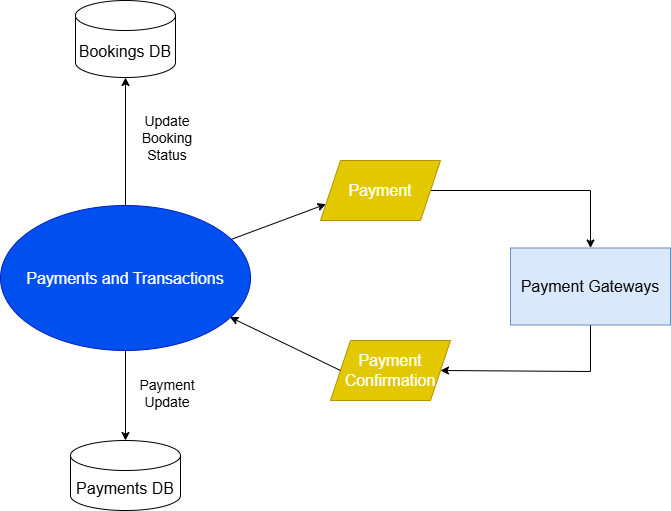

The diagram above was exported from draw.io. Its source (the exported page's mxGraphModel, read from the mxfile embedded in the PNG):
<mxGraphModel dx="2791" dy="531" grid="1" gridSize="10" guides="1" tooltips="1" connect="1" arrows="1" fold="1" page="1" pageScale="1" pageWidth="1700" pageHeight="1100" math="0" shadow="0">
  <root>
    <mxCell id="0" />
    <mxCell id="1" parent="0" />
    <mxCell id="dHOt5kfmzowv9fm-M-bx-12" style="edgeStyle=orthogonalEdgeStyle;rounded=0;orthogonalLoop=1;jettySize=auto;html=1;startArrow=classic;startFill=1;endArrow=none;entryX=1;entryY=0.5;entryDx=0;entryDy=0;" edge="1" parent="1" source="dHOt5kfmzowv9fm-M-bx-5" target="dHOt5kfmzowv9fm-M-bx-22">
      <mxGeometry relative="1" as="geometry">
        <mxPoint x="449.6687356371151" y="750" as="targetPoint" />
        <Array as="points">
          <mxPoint x="560" y="750" />
        </Array>
      </mxGeometry>
    </mxCell>
    <mxCell id="dHOt5kfmzowv9fm-M-bx-23" style="edgeStyle=orthogonalEdgeStyle;rounded=0;orthogonalLoop=1;jettySize=auto;html=1;entryX=1;entryY=0.5;entryDx=0;entryDy=0;" edge="1" parent="1" source="dHOt5kfmzowv9fm-M-bx-5" target="dHOt5kfmzowv9fm-M-bx-21">
      <mxGeometry relative="1" as="geometry">
        <Array as="points">
          <mxPoint x="560" y="931" />
        </Array>
      </mxGeometry>
    </mxCell>
    <mxCell id="dHOt5kfmzowv9fm-M-bx-5" value="Payment Gateways" style="whiteSpace=wrap;html=1;fillColor=#dae8fc;strokeColor=#6c8ebf;fontSize=16;" vertex="1" parent="1">
      <mxGeometry x="480" y="807.5" width="160" height="77" as="geometry" />
    </mxCell>
    <mxCell id="dHOt5kfmzowv9fm-M-bx-15" value="Payments DB" style="shape=cylinder3;whiteSpace=wrap;html=1;boundedLbl=1;backgroundOutline=1;size=15;fontSize=16;" vertex="1" parent="1">
      <mxGeometry x="40" y="1000" width="110" height="70" as="geometry" />
    </mxCell>
    <mxCell id="dHOt5kfmzowv9fm-M-bx-45" style="edgeStyle=orthogonalEdgeStyle;rounded=0;orthogonalLoop=1;jettySize=auto;html=1;entryX=0.5;entryY=1;entryDx=0;entryDy=0;entryPerimeter=0;" edge="1" parent="1" source="dHOt5kfmzowv9fm-M-bx-20" target="dHOt5kfmzowv9fm-M-bx-35">
      <mxGeometry relative="1" as="geometry">
        <mxPoint x="95" y="710" as="targetPoint" />
      </mxGeometry>
    </mxCell>
    <mxCell id="dHOt5kfmzowv9fm-M-bx-20" value="Payments and Transactions" style="ellipse;whiteSpace=wrap;html=1;fillColor=#0050ef;fontColor=#ffffff;strokeColor=#001DBC;fontSize=16;" vertex="1" parent="1">
      <mxGeometry x="-30" y="765" width="250" height="145" as="geometry" />
    </mxCell>
    <mxCell id="dHOt5kfmzowv9fm-M-bx-21" value="&lt;span style=&quot;color: rgb(255, 255, 255);&quot;&gt;Payment Confirmation&lt;/span&gt;" style="shape=parallelogram;perimeter=parallelogramPerimeter;whiteSpace=wrap;html=1;fixedSize=1;fillColor=#e3c800;strokeColor=#B09500;fontColor=#000000;fontSize=16;" vertex="1" parent="1">
      <mxGeometry x="300" y="900" width="120" height="60" as="geometry" />
    </mxCell>
    <mxCell id="dHOt5kfmzowv9fm-M-bx-22" value="&lt;font color=&quot;#ffffff&quot;&gt;&lt;span&gt;Payment&lt;/span&gt;&lt;/font&gt;" style="shape=parallelogram;perimeter=parallelogramPerimeter;whiteSpace=wrap;html=1;fixedSize=1;fillColor=#e3c800;strokeColor=#B09500;fontColor=#000000;fontSize=16;" vertex="1" parent="1">
      <mxGeometry x="290" y="720" width="120" height="60" as="geometry" />
    </mxCell>
    <mxCell id="dHOt5kfmzowv9fm-M-bx-35" value="Bookings DB" style="shape=cylinder3;whiteSpace=wrap;html=1;boundedLbl=1;backgroundOutline=1;size=15;fontSize=16;" vertex="1" parent="1">
      <mxGeometry x="45" y="560" width="100" height="77" as="geometry" />
    </mxCell>
    <mxCell id="dHOt5kfmzowv9fm-M-bx-41" value="" style="endArrow=classic;html=1;rounded=0;entryX=0;entryY=0.75;entryDx=0;entryDy=0;" edge="1" parent="1" source="dHOt5kfmzowv9fm-M-bx-20" target="dHOt5kfmzowv9fm-M-bx-22">
      <mxGeometry width="50" height="50" relative="1" as="geometry">
        <mxPoint x="220" y="840" as="sourcePoint" />
        <mxPoint x="270" y="790" as="targetPoint" />
      </mxGeometry>
    </mxCell>
    <mxCell id="dHOt5kfmzowv9fm-M-bx-42" value="" style="endArrow=classic;html=1;rounded=0;exitX=0;exitY=0.5;exitDx=0;exitDy=0;entryX=0.918;entryY=0.77;entryDx=0;entryDy=0;entryPerimeter=0;" edge="1" parent="1" source="dHOt5kfmzowv9fm-M-bx-21" target="dHOt5kfmzowv9fm-M-bx-20">
      <mxGeometry width="50" height="50" relative="1" as="geometry">
        <mxPoint x="120" y="800" as="sourcePoint" />
        <mxPoint x="170" y="750" as="targetPoint" />
      </mxGeometry>
    </mxCell>
    <mxCell id="dHOt5kfmzowv9fm-M-bx-46" value="Update Booking Status" style="text;html=1;align=center;verticalAlign=middle;whiteSpace=wrap;rounded=0;fontSize=14;" vertex="1" parent="1">
      <mxGeometry x="107" y="683" width="60" height="30" as="geometry" />
    </mxCell>
    <mxCell id="dHOt5kfmzowv9fm-M-bx-52" style="edgeStyle=orthogonalEdgeStyle;rounded=0;orthogonalLoop=1;jettySize=auto;html=1;entryX=0.5;entryY=0;entryDx=0;entryDy=0;entryPerimeter=0;" edge="1" parent="1" source="dHOt5kfmzowv9fm-M-bx-20" target="dHOt5kfmzowv9fm-M-bx-15">
      <mxGeometry relative="1" as="geometry" />
    </mxCell>
    <mxCell id="dHOt5kfmzowv9fm-M-bx-53" value="Payment Update" style="text;html=1;align=center;verticalAlign=middle;whiteSpace=wrap;rounded=0;fontSize=14;" vertex="1" parent="1">
      <mxGeometry x="107" y="938" width="60" height="30" as="geometry" />
    </mxCell>
  </root>
</mxGraphModel>